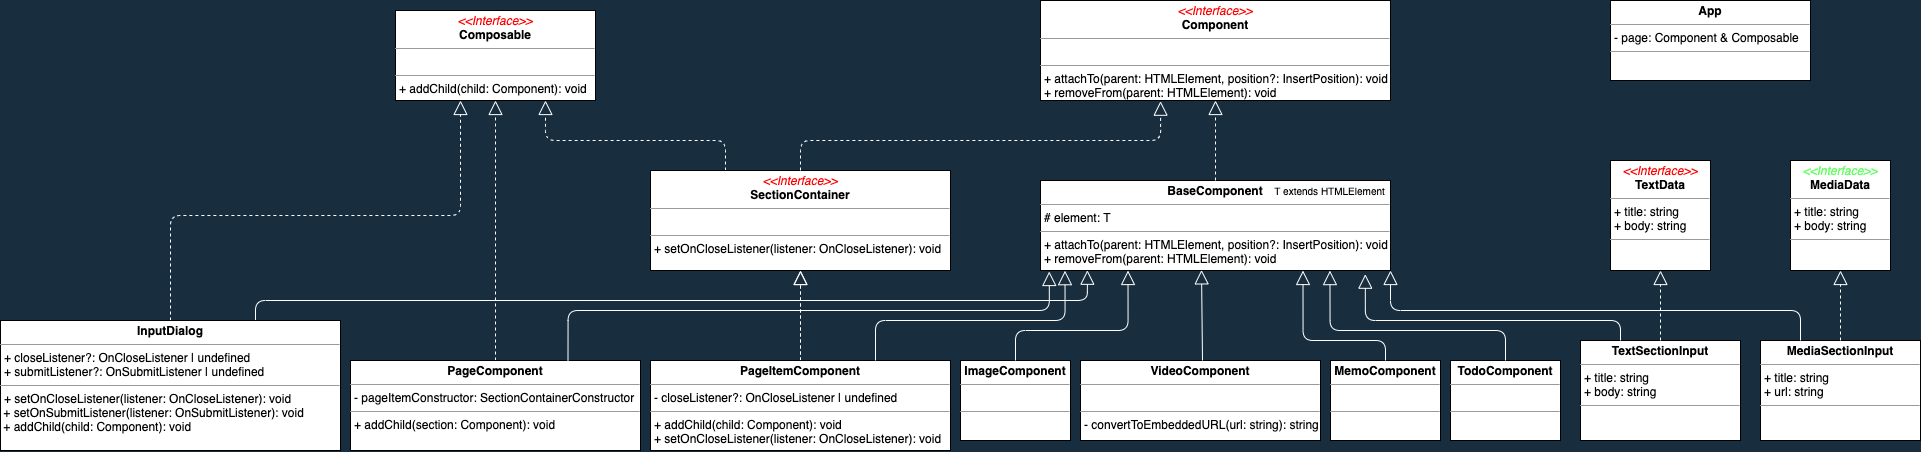

The diagram above was exported from draw.io. Its source (the exported page's mxGraphModel, read from the mxfile embedded in the PNG):
<mxGraphModel dx="1393" dy="976" grid="1" gridSize="10" guides="1" tooltips="1" connect="1" arrows="1" fold="1" page="1" pageScale="1" pageWidth="1600" pageHeight="1200" background="#182E3E" math="0" shadow="0">
  <root>
    <object label="" fgd="wef" id="0">
      <mxCell />
    </object>
    <mxCell id="1" parent="0" />
    <mxCell id="32" value="" style="group;" vertex="1" connectable="0" parent="1">
      <mxGeometry x="2230" y="630" width="350" height="90" as="geometry" />
    </mxCell>
    <object label="&lt;p style=&quot;margin: 0px ; margin-top: 4px ; text-align: center&quot;&gt;&lt;b&gt;BaseComponent&lt;br&gt;&lt;/b&gt;&lt;/p&gt;&lt;hr size=&quot;1&quot;&gt;&lt;p style=&quot;margin: 0px ; margin-left: 4px&quot;&gt;# element: T&lt;/p&gt;&lt;hr size=&quot;1&quot;&gt;&lt;p style=&quot;margin: 0px ; margin-left: 4px&quot;&gt;+ attachTo(parent: HTMLElement, position?: InsertPosition): void&lt;/p&gt;&lt;p style=&quot;margin: 0px ; margin-left: 4px&quot;&gt;+ removeFrom(parent: HTMLElement): void&lt;/p&gt;" id="6">
      <mxCell style="verticalAlign=top;align=left;overflow=fill;fontSize=12;fontFamily=Helvetica;html=1;glass=0;shadow=0;" vertex="1" parent="32">
        <mxGeometry width="350" height="90" as="geometry" />
      </mxCell>
    </object>
    <mxCell id="30" value="&lt;font style=&quot;font-size: 10px ; background-color: rgb(255 , 255 , 255)&quot; color=&quot;#000000&quot;&gt;T extends HTMLElement&lt;/font&gt;" style="text;html=1;resizable=0;autosize=1;align=center;verticalAlign=middle;points=[];fillColor=none;strokeColor=none;shadow=0;glass=0;" vertex="1" parent="32">
      <mxGeometry x="223.61111111111111" width="130" height="20" as="geometry" />
    </mxCell>
    <mxCell id="33" value="&lt;p style=&quot;margin: 0px ; margin-top: 4px ; text-align: center&quot;&gt;&lt;font color=&quot;#ff0000&quot;&gt;&lt;i&gt;&amp;lt;&amp;lt;Interface&amp;gt;&amp;gt;&lt;/i&gt;&lt;br&gt;&lt;/font&gt;&lt;b&gt;Component&lt;/b&gt;&lt;/p&gt;&lt;hr size=&quot;1&quot;&gt;&lt;p style=&quot;margin: 0px ; margin-left: 4px&quot;&gt;&lt;br&gt;&lt;/p&gt;&lt;hr size=&quot;1&quot;&gt;&lt;p style=&quot;margin: 0px 0px 0px 4px&quot;&gt;+ attachTo(parent: HTMLElement, position?: InsertPosition): void&lt;/p&gt;&lt;p style=&quot;margin: 0px ; margin-left: 4px&quot;&gt;+ removeFrom(parent: HTMLElement): void&lt;br&gt;&lt;/p&gt;" style="verticalAlign=top;align=left;overflow=fill;fontSize=12;fontFamily=Helvetica;html=1;shadow=0;glass=0;" vertex="1" parent="1">
      <mxGeometry x="2230" y="450" width="350" height="100" as="geometry" />
    </mxCell>
    <mxCell id="35" value="" style="endArrow=block;dashed=1;endFill=0;endSize=12;html=1;strokeColor=#FFFFFF;fontColor=#FFFFFF;entryX=0.5;entryY=1;entryDx=0;entryDy=0;exitX=0.5;exitY=0;exitDx=0;exitDy=0;" edge="1" parent="1" source="6" target="33">
      <mxGeometry width="160" relative="1" as="geometry">
        <mxPoint x="2270" y="660" as="sourcePoint" />
        <mxPoint x="2430" y="660" as="targetPoint" />
      </mxGeometry>
    </mxCell>
    <mxCell id="36" value="&lt;p style=&quot;margin: 0px ; margin-top: 4px ; text-align: center&quot;&gt;&lt;b&gt;ImageComponent&lt;/b&gt;&lt;/p&gt;&lt;hr size=&quot;1&quot;&gt;&lt;p style=&quot;margin: 0px ; margin-left: 4px&quot;&gt;&lt;br&gt;&lt;/p&gt;&lt;hr size=&quot;1&quot;&gt;&lt;p style=&quot;margin: 0px ; margin-left: 4px&quot;&gt;&lt;br&gt;&lt;/p&gt;" style="verticalAlign=top;align=left;overflow=fill;fontSize=12;fontFamily=Helvetica;html=1;shadow=0;glass=0;" vertex="1" parent="1">
      <mxGeometry x="2150" y="810" width="110" height="80" as="geometry" />
    </mxCell>
    <mxCell id="38" value="&lt;p style=&quot;margin: 0px ; margin-top: 4px ; text-align: center&quot;&gt;&lt;b&gt;VideoComponent&lt;/b&gt;&lt;/p&gt;&lt;hr size=&quot;1&quot;&gt;&lt;p style=&quot;margin: 0px ; margin-left: 4px&quot;&gt;&lt;br&gt;&lt;/p&gt;&lt;hr size=&quot;1&quot;&gt;&lt;p style=&quot;margin: 0px ; margin-left: 4px&quot;&gt;- convertToEmbeddedURL(url: string): string&lt;/p&gt;" style="verticalAlign=top;align=left;overflow=fill;fontSize=12;fontFamily=Helvetica;html=1;shadow=0;glass=0;" vertex="1" parent="1">
      <mxGeometry x="2270" y="810" width="240" height="80" as="geometry" />
    </mxCell>
    <mxCell id="39" value="&lt;p style=&quot;margin: 0px ; margin-top: 4px ; text-align: center&quot;&gt;&lt;b&gt;MemoComponent&lt;/b&gt;&lt;/p&gt;&lt;hr size=&quot;1&quot;&gt;&lt;p style=&quot;margin: 0px ; margin-left: 4px&quot;&gt;&lt;br&gt;&lt;/p&gt;&lt;hr size=&quot;1&quot;&gt;&lt;p style=&quot;margin: 0px ; margin-left: 4px&quot;&gt;&lt;br&gt;&lt;/p&gt;" style="verticalAlign=top;align=left;overflow=fill;fontSize=12;fontFamily=Helvetica;html=1;shadow=0;glass=0;" vertex="1" parent="1">
      <mxGeometry x="2520" y="810" width="110" height="80" as="geometry" />
    </mxCell>
    <mxCell id="40" value="&lt;p style=&quot;margin: 0px ; margin-top: 4px ; text-align: center&quot;&gt;&lt;b&gt;TodoComponent&lt;/b&gt;&lt;/p&gt;&lt;hr size=&quot;1&quot;&gt;&lt;p style=&quot;margin: 0px ; margin-left: 4px&quot;&gt;&lt;br&gt;&lt;/p&gt;&lt;hr size=&quot;1&quot;&gt;&lt;p style=&quot;margin: 0px ; margin-left: 4px&quot;&gt;&lt;br&gt;&lt;/p&gt;" style="verticalAlign=top;align=left;overflow=fill;fontSize=12;fontFamily=Helvetica;html=1;shadow=0;glass=0;" vertex="1" parent="1">
      <mxGeometry x="2640" y="810" width="110" height="80" as="geometry" />
    </mxCell>
    <mxCell id="48" value="" style="endArrow=block;endFill=0;endSize=12;html=1;strokeColor=#FFFFFF;fontColor=#FFFFFF;entryX=0.25;entryY=1;entryDx=0;entryDy=0;exitX=0.5;exitY=0;exitDx=0;exitDy=0;edgeStyle=orthogonalEdgeStyle;" edge="1" parent="1" source="36" target="6">
      <mxGeometry width="160" relative="1" as="geometry">
        <mxPoint x="2070" y="764" as="sourcePoint" />
        <mxPoint x="2070" y="684" as="targetPoint" />
        <Array as="points">
          <mxPoint x="2205" y="780" />
          <mxPoint x="2317" y="780" />
        </Array>
      </mxGeometry>
    </mxCell>
    <mxCell id="49" value="" style="endArrow=block;endFill=0;endSize=12;html=1;strokeColor=#FFFFFF;fontColor=#FFFFFF;entryX=0.46;entryY=0.993;entryDx=0;entryDy=0;entryPerimeter=0;" edge="1" parent="1" target="6">
      <mxGeometry width="160" relative="1" as="geometry">
        <mxPoint x="2392" y="810" as="sourcePoint" />
        <mxPoint x="2392" y="720" as="targetPoint" />
      </mxGeometry>
    </mxCell>
    <mxCell id="50" value="" style="endArrow=block;endFill=0;endSize=12;html=1;strokeColor=#FFFFFF;fontColor=#FFFFFF;entryX=0.75;entryY=1;entryDx=0;entryDy=0;exitX=0.5;exitY=0;exitDx=0;exitDy=0;edgeStyle=orthogonalEdgeStyle;" edge="1" parent="1" source="39" target="6">
      <mxGeometry width="160" relative="1" as="geometry">
        <mxPoint x="2225" y="830" as="sourcePoint" />
        <mxPoint x="2337.5" y="740" as="targetPoint" />
        <Array as="points">
          <mxPoint x="2575" y="790" />
          <mxPoint x="2493" y="790" />
        </Array>
      </mxGeometry>
    </mxCell>
    <mxCell id="51" value="" style="endArrow=block;endFill=0;endSize=12;html=1;strokeColor=#FFFFFF;fontColor=#FFFFFF;entryX=0.827;entryY=1.001;entryDx=0;entryDy=0;exitX=0.5;exitY=0;exitDx=0;exitDy=0;entryPerimeter=0;edgeStyle=orthogonalEdgeStyle;" edge="1" parent="1" source="40" target="6">
      <mxGeometry width="160" relative="1" as="geometry">
        <mxPoint x="2235" y="840" as="sourcePoint" />
        <mxPoint x="2347.5" y="750" as="targetPoint" />
        <Array as="points">
          <mxPoint x="2695" y="780" />
          <mxPoint x="2520" y="780" />
        </Array>
      </mxGeometry>
    </mxCell>
    <mxCell id="82" value="" style="edgeStyle=orthogonalEdgeStyle;orthogonalLoop=1;jettySize=auto;html=1;dashed=1;endArrow=block;endFill=0;strokeColor=#FFFFFF;fontColor=#FFFFFF;strokeWidth=1;endSize=12;" edge="1" parent="1" source="53" target="80">
      <mxGeometry relative="1" as="geometry" />
    </mxCell>
    <mxCell id="83" value="" style="edgeStyle=orthogonalEdgeStyle;orthogonalLoop=1;jettySize=auto;html=1;dashed=1;endArrow=block;endFill=0;endSize=12;strokeColor=#FFFFFF;strokeWidth=1;fontColor=#FFFFFF;exitX=0.5;exitY=0;exitDx=0;exitDy=0;" edge="1" parent="1" source="53" target="80">
      <mxGeometry relative="1" as="geometry" />
    </mxCell>
    <mxCell id="53" value="&lt;p style=&quot;margin: 0px ; margin-top: 4px ; text-align: center&quot;&gt;&lt;b&gt;PageItemComponent&lt;/b&gt;&lt;/p&gt;&lt;hr size=&quot;1&quot;&gt;&lt;p style=&quot;margin: 0px ; margin-left: 4px&quot;&gt;- closeListener?: OnCloseListener | undefined&lt;/p&gt;&lt;hr size=&quot;1&quot;&gt;&lt;p style=&quot;margin: 0px ; margin-left: 4px&quot;&gt;+ addChild(child: Component): void&lt;/p&gt;&lt;p style=&quot;margin: 0px ; margin-left: 4px&quot;&gt;+ setOnCloseListener(listener: OnCloseListener): void&lt;/p&gt;" style="verticalAlign=top;align=left;overflow=fill;fontSize=12;fontFamily=Helvetica;html=1;shadow=0;glass=0;" vertex="1" parent="1">
      <mxGeometry x="1840" y="810" width="300" height="90" as="geometry" />
    </mxCell>
    <mxCell id="87" style="edgeStyle=orthogonalEdgeStyle;rounded=1;orthogonalLoop=1;jettySize=auto;html=1;exitX=0.5;exitY=0;exitDx=0;exitDy=0;entryX=0.5;entryY=1;entryDx=0;entryDy=0;dashed=1;endArrow=block;endFill=0;endSize=12;strokeColor=#FFFFFF;strokeWidth=1;fontColor=#FFFFFF;" edge="1" parent="1" source="54" target="85">
      <mxGeometry relative="1" as="geometry" />
    </mxCell>
    <mxCell id="54" value="&lt;p style=&quot;margin: 0px ; margin-top: 4px ; text-align: center&quot;&gt;&lt;b&gt;PageComponent&lt;/b&gt;&lt;/p&gt;&lt;hr size=&quot;1&quot;&gt;&lt;p style=&quot;margin: 0px ; margin-left: 4px&quot;&gt;- pageItemConstructor: SectionContainerConstructor&lt;/p&gt;&lt;hr size=&quot;1&quot;&gt;&lt;p style=&quot;margin: 0px ; margin-left: 4px&quot;&gt;+ addChild(section: Component): void&lt;/p&gt;" style="verticalAlign=top;align=left;overflow=fill;fontSize=12;fontFamily=Helvetica;html=1;shadow=0;glass=0;" vertex="1" parent="1">
      <mxGeometry x="1540" y="810" width="290" height="90" as="geometry" />
    </mxCell>
    <mxCell id="55" value="" style="endArrow=block;endFill=0;endSize=12;html=1;strokeColor=#FFFFFF;fontColor=#FFFFFF;exitX=0.75;exitY=0;exitDx=0;exitDy=0;entryX=0.07;entryY=1.002;entryDx=0;entryDy=0;entryPerimeter=0;edgeStyle=orthogonalEdgeStyle;" edge="1" parent="1" source="53" target="6">
      <mxGeometry width="160" relative="1" as="geometry">
        <mxPoint x="2215" y="819.9999999999998" as="sourcePoint" />
        <mxPoint x="2272" y="720" as="targetPoint" />
        <Array as="points">
          <mxPoint x="2065" y="770" />
          <mxPoint x="2255" y="770" />
        </Array>
      </mxGeometry>
    </mxCell>
    <mxCell id="56" value="" style="endArrow=block;endFill=0;endSize=12;html=1;strokeColor=#FFFFFF;fontColor=#FFFFFF;exitX=0.75;exitY=0;exitDx=0;exitDy=0;entryX=0.025;entryY=1.011;entryDx=0;entryDy=0;entryPerimeter=0;edgeStyle=orthogonalEdgeStyle;" edge="1" parent="1" source="54" target="6">
      <mxGeometry width="160" relative="1" as="geometry">
        <mxPoint x="2225" y="829.9999999999998" as="sourcePoint" />
        <mxPoint x="2230" y="721" as="targetPoint" />
        <Array as="points">
          <mxPoint x="1757" y="760" />
          <mxPoint x="2239" y="760" />
        </Array>
      </mxGeometry>
    </mxCell>
    <mxCell id="57" value="&lt;p style=&quot;margin: 0px ; margin-top: 4px ; text-align: center&quot;&gt;&lt;b&gt;TextSectionInput&lt;/b&gt;&lt;/p&gt;&lt;hr size=&quot;1&quot;&gt;&lt;p style=&quot;margin: 0px ; margin-left: 4px&quot;&gt;+ title: string&lt;/p&gt;&lt;p style=&quot;margin: 0px ; margin-left: 4px&quot;&gt;+ body: string&lt;/p&gt;&lt;hr size=&quot;1&quot;&gt;&lt;p style=&quot;margin: 0px ; margin-left: 4px&quot;&gt;&lt;br&gt;&lt;/p&gt;" style="verticalAlign=top;align=left;overflow=fill;fontSize=12;fontFamily=Helvetica;html=1;shadow=0;glass=0;" vertex="1" parent="1">
      <mxGeometry x="2770" y="790" width="160" height="100" as="geometry" />
    </mxCell>
    <mxCell id="58" value="&lt;p style=&quot;margin: 0px ; margin-top: 4px ; text-align: center&quot;&gt;&lt;b&gt;MediaSectionInput&lt;/b&gt;&lt;/p&gt;&lt;hr size=&quot;1&quot;&gt;&lt;p style=&quot;margin: 0px ; margin-left: 4px&quot;&gt;+ title: string&lt;/p&gt;&lt;p style=&quot;margin: 0px ; margin-left: 4px&quot;&gt;+ url: string&lt;/p&gt;&lt;hr size=&quot;1&quot;&gt;&lt;p style=&quot;margin: 0px ; margin-left: 4px&quot;&gt;&lt;br&gt;&lt;/p&gt;" style="verticalAlign=top;align=left;overflow=fill;fontSize=12;fontFamily=Helvetica;html=1;shadow=0;glass=0;" vertex="1" parent="1">
      <mxGeometry x="2950" y="790" width="160" height="100" as="geometry" />
    </mxCell>
    <mxCell id="59" value="" style="endArrow=block;endFill=0;endSize=12;html=1;strokeColor=#FFFFFF;fontColor=#FFFFFF;entryX=0.928;entryY=1.041;entryDx=0;entryDy=0;entryPerimeter=0;exitX=0.25;exitY=0;exitDx=0;exitDy=0;edgeStyle=orthogonalEdgeStyle;" edge="1" parent="1" source="57" target="6">
      <mxGeometry width="160" relative="1" as="geometry">
        <mxPoint x="2770" y="790" as="sourcePoint" />
        <mxPoint x="2630" y="720" as="targetPoint" />
        <Array as="points">
          <mxPoint x="2810" y="770" />
          <mxPoint x="2555" y="770" />
        </Array>
      </mxGeometry>
    </mxCell>
    <mxCell id="60" value="" style="endArrow=block;endFill=0;endSize=12;html=1;strokeColor=#FFFFFF;fontColor=#FFFFFF;entryX=1;entryY=1;entryDx=0;entryDy=0;exitX=0.25;exitY=0;exitDx=0;exitDy=0;edgeStyle=orthogonalEdgeStyle;" edge="1" parent="1" source="58" target="6">
      <mxGeometry width="160" relative="1" as="geometry">
        <mxPoint x="2780" y="799.9999999999998" as="sourcePoint" />
        <mxPoint x="2564.7999999999997" y="733.69" as="targetPoint" />
        <Array as="points">
          <mxPoint x="2990" y="760" />
          <mxPoint x="2580" y="760" />
        </Array>
      </mxGeometry>
    </mxCell>
    <mxCell id="61" value="&lt;p style=&quot;margin: 0px ; margin-top: 4px ; text-align: center&quot;&gt;&lt;font color=&quot;#ff0000&quot;&gt;&lt;i&gt;&amp;lt;&amp;lt;Interface&amp;gt;&amp;gt;&lt;/i&gt;&lt;br&gt;&lt;/font&gt;&lt;b&gt;TextData&lt;/b&gt;&lt;/p&gt;&lt;hr size=&quot;1&quot;&gt;&lt;p style=&quot;margin: 0px 0px 0px 4px&quot;&gt;+ title: string&lt;/p&gt;&lt;p style=&quot;margin: 0px 0px 0px 4px&quot;&gt;+ body: string&lt;/p&gt;&lt;hr size=&quot;1&quot;&gt;&lt;p style=&quot;margin: 0px ; margin-left: 4px&quot;&gt;&lt;br&gt;&lt;/p&gt;" style="verticalAlign=top;align=left;overflow=fill;fontSize=12;fontFamily=Helvetica;html=1;shadow=0;glass=0;" vertex="1" parent="1">
      <mxGeometry x="2800" y="610" width="100" height="110" as="geometry" />
    </mxCell>
    <mxCell id="62" value="&lt;p style=&quot;margin: 0px ; margin-top: 4px ; text-align: center&quot;&gt;&lt;font color=&quot;#66ff66&quot;&gt;&lt;i&gt;&amp;lt;&amp;lt;Interface&amp;gt;&amp;gt;&lt;/i&gt;&lt;br&gt;&lt;/font&gt;&lt;b&gt;MediaData&lt;/b&gt;&lt;/p&gt;&lt;hr size=&quot;1&quot;&gt;&lt;p style=&quot;margin: 0px 0px 0px 4px&quot;&gt;+ title: string&lt;/p&gt;&lt;p style=&quot;margin: 0px 0px 0px 4px&quot;&gt;+ body: string&lt;/p&gt;&lt;hr size=&quot;1&quot;&gt;&lt;p style=&quot;margin: 0px ; margin-left: 4px&quot;&gt;&lt;br&gt;&lt;/p&gt;" style="verticalAlign=top;align=left;overflow=fill;fontSize=12;fontFamily=Helvetica;html=1;shadow=0;glass=0;" vertex="1" parent="1">
      <mxGeometry x="2980" y="610" width="100" height="110" as="geometry" />
    </mxCell>
    <mxCell id="63" value="" style="endArrow=block;dashed=1;endFill=0;endSize=12;html=1;strokeColor=#FFFFFF;fontColor=#FFFFFF;entryX=0.5;entryY=1;entryDx=0;entryDy=0;exitX=0.5;exitY=0;exitDx=0;exitDy=0;" edge="1" parent="1" source="57" target="61">
      <mxGeometry width="160" relative="1" as="geometry">
        <mxPoint x="2850" y="760" as="sourcePoint" />
        <mxPoint x="2849" y="720" as="targetPoint" />
      </mxGeometry>
    </mxCell>
    <mxCell id="64" value="" style="endArrow=block;dashed=1;endFill=0;endSize=12;html=1;strokeColor=#FFFFFF;fontColor=#FFFFFF;entryX=0.5;entryY=1;entryDx=0;entryDy=0;exitX=0.5;exitY=0;exitDx=0;exitDy=0;" edge="1" parent="1" source="58" target="62">
      <mxGeometry width="160" relative="1" as="geometry">
        <mxPoint x="3100" y="809.9999999999998" as="sourcePoint" />
        <mxPoint x="3100" y="730.0000000000002" as="targetPoint" />
      </mxGeometry>
    </mxCell>
    <mxCell id="88" style="edgeStyle=orthogonalEdgeStyle;rounded=1;orthogonalLoop=1;jettySize=auto;html=1;exitX=0.25;exitY=0;exitDx=0;exitDy=0;entryX=0.75;entryY=1;entryDx=0;entryDy=0;dashed=1;endArrow=block;endFill=0;endSize=12;strokeColor=#FFFFFF;strokeWidth=1;fontColor=#FFFFFF;" edge="1" parent="1" source="80" target="85">
      <mxGeometry relative="1" as="geometry" />
    </mxCell>
    <mxCell id="80" value="&lt;p style=&quot;margin: 0px ; margin-top: 4px ; text-align: center&quot;&gt;&lt;font color=&quot;#ff0000&quot;&gt;&lt;i&gt;&amp;lt;&amp;lt;Interface&amp;gt;&amp;gt;&lt;/i&gt;&lt;br&gt;&lt;/font&gt;&lt;b&gt;SectionContainer&lt;/b&gt;&lt;/p&gt;&lt;hr size=&quot;1&quot;&gt;&lt;p style=&quot;margin: 0px ; margin-left: 4px&quot;&gt;&lt;br&gt;&lt;/p&gt;&lt;hr size=&quot;1&quot;&gt;&lt;p style=&quot;margin: 0px ; margin-left: 4px&quot;&gt;+ setOnCloseListener(listener: OnCloseListener): void&lt;br&gt;&lt;/p&gt;" style="verticalAlign=top;align=left;overflow=fill;fontSize=12;fontFamily=Helvetica;html=1;shadow=0;glass=0;" vertex="1" parent="1">
      <mxGeometry x="1840" y="620" width="300" height="100" as="geometry" />
    </mxCell>
    <mxCell id="84" value="" style="edgeStyle=orthogonalEdgeStyle;orthogonalLoop=1;jettySize=auto;html=1;dashed=1;endArrow=block;endFill=0;endSize=12;strokeColor=#FFFFFF;strokeWidth=1;fontColor=#FFFFFF;exitX=0.5;exitY=0;exitDx=0;exitDy=0;entryX=0.343;entryY=1.007;entryDx=0;entryDy=0;entryPerimeter=0;" edge="1" parent="1" source="80" target="33">
      <mxGeometry relative="1" as="geometry">
        <mxPoint x="2000" y="819.9999999999998" as="sourcePoint" />
        <mxPoint x="2000" y="729.9999999999998" as="targetPoint" />
        <Array as="points">
          <mxPoint x="1990" y="590" />
          <mxPoint x="2350" y="590" />
        </Array>
      </mxGeometry>
    </mxCell>
    <mxCell id="85" value="&lt;p style=&quot;margin: 0px ; margin-top: 4px ; text-align: center&quot;&gt;&lt;font color=&quot;#ff0000&quot;&gt;&lt;i&gt;&amp;lt;&amp;lt;Interface&amp;gt;&amp;gt;&lt;/i&gt;&lt;br&gt;&lt;/font&gt;&lt;b&gt;Composable&lt;/b&gt;&lt;/p&gt;&lt;hr size=&quot;1&quot;&gt;&lt;p style=&quot;margin: 0px ; margin-left: 4px&quot;&gt;&lt;br&gt;&lt;/p&gt;&lt;hr size=&quot;1&quot;&gt;&lt;p style=&quot;margin: 0px 0px 0px 4px&quot;&gt;+ addChild(child: Component): void&lt;/p&gt;" style="verticalAlign=top;align=left;overflow=fill;fontSize=12;fontFamily=Helvetica;html=1;shadow=0;glass=0;" vertex="1" parent="1">
      <mxGeometry x="1585" y="460" width="200" height="90" as="geometry" />
    </mxCell>
    <mxCell id="90" style="edgeStyle=orthogonalEdgeStyle;rounded=1;orthogonalLoop=1;jettySize=auto;html=1;exitX=0.5;exitY=0;exitDx=0;exitDy=0;entryX=0.325;entryY=1;entryDx=0;entryDy=0;entryPerimeter=0;dashed=1;endArrow=block;endFill=0;endSize=12;strokeColor=#FFFFFF;strokeWidth=1;fontColor=#FFFFFF;" edge="1" parent="1" source="89" target="85">
      <mxGeometry relative="1" as="geometry" />
    </mxCell>
    <mxCell id="91" style="edgeStyle=orthogonalEdgeStyle;rounded=1;orthogonalLoop=1;jettySize=auto;html=1;exitX=0.75;exitY=0;exitDx=0;exitDy=0;entryX=0.134;entryY=0.997;entryDx=0;entryDy=0;entryPerimeter=0;endArrow=block;endFill=0;endSize=12;strokeColor=#FFFFFF;strokeWidth=1;fontColor=#FFFFFF;" edge="1" parent="1" source="89" target="6">
      <mxGeometry relative="1" as="geometry" />
    </mxCell>
    <mxCell id="89" value="&lt;p style=&quot;margin: 0px ; margin-top: 4px ; text-align: center&quot;&gt;&lt;b&gt;InputDialog&lt;/b&gt;&lt;/p&gt;&lt;hr size=&quot;1&quot;&gt;&lt;p style=&quot;margin: 0px ; margin-left: 4px&quot;&gt;+ closeListener?: OnCloseListener | undefined&lt;/p&gt;&lt;p style=&quot;margin: 0px ; margin-left: 4px&quot;&gt;+ submitListener?: OnSubmitListener | undefined&lt;/p&gt;&lt;hr size=&quot;1&quot;&gt;&lt;p style=&quot;margin: 0px ; margin-left: 4px&quot;&gt;+ setOnCloseListener(listener: OnCloseListener): void&lt;/p&gt;&amp;nbsp;+ setOnSubmitListener(listener: OnSubmitListener): void&lt;br&gt;&amp;nbsp;+ addChild(child: Component): void" style="verticalAlign=top;align=left;overflow=fill;fontSize=12;fontFamily=Helvetica;html=1;shadow=0;glass=0;" vertex="1" parent="1">
      <mxGeometry x="1190" y="770" width="340" height="130" as="geometry" />
    </mxCell>
    <mxCell id="92" value="&lt;p style=&quot;margin: 0px ; margin-top: 4px ; text-align: center&quot;&gt;&lt;b&gt;App&lt;/b&gt;&lt;/p&gt;&lt;hr size=&quot;1&quot;&gt;&lt;p style=&quot;margin: 0px ; margin-left: 4px&quot;&gt;- page: Component &amp;amp; Composable&lt;/p&gt;&lt;hr size=&quot;1&quot;&gt;&lt;p style=&quot;margin: 0px ; margin-left: 4px&quot;&gt;&lt;br&gt;&lt;/p&gt;" style="verticalAlign=top;align=left;overflow=fill;fontSize=12;fontFamily=Helvetica;html=1;shadow=0;glass=0;" vertex="1" parent="1">
      <mxGeometry x="2800" y="450" width="200" height="80" as="geometry" />
    </mxCell>
  </root>
</mxGraphModel>